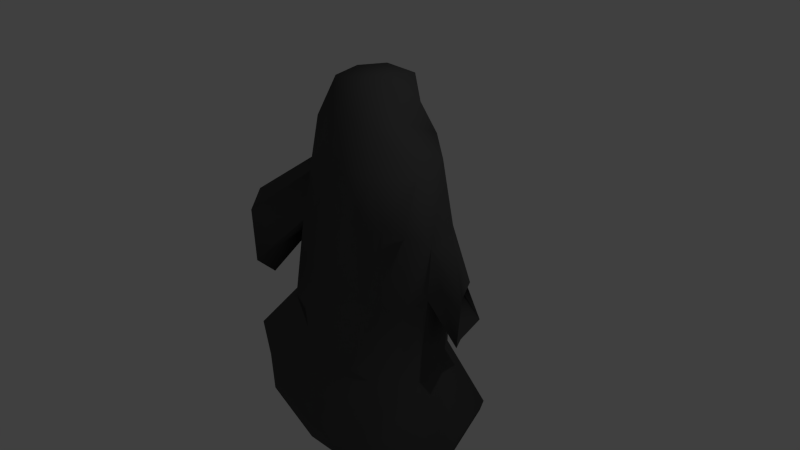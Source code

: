 # Source: ghost04-014cloth003armature003UV002.blend  (saved by Blender 2.66.1; exported with 4.5.12 LTS)
import bpy
from mathutils import Matrix  # noqa: F401  (used for matrix-valued properties, if any)

bpy.ops.wm.read_factory_settings(use_empty=True)
scene = bpy.context.scene
scene.name = 'Scene'

# ---- collections
col_collection_1 = bpy.data.collections.new('Collection 1'); scene.collection.children.link(col_collection_1)

# ---- materials (node trees are filled in below, after node groups)
mat_material_002 = bpy.data.materials.new('Material.002')
mat_material_002.alpha_threshold = 0.0
mat_material_002.use_transparent_shadow = False
mat_material_002.diffuse_color = (0.08353, 0.08353, 0.08353, 1.0)
mat_material_002.specular_color = (0.1473, 0.1473, 0.1473)
mat_material_002.roughness = 0.5
mat_material_002.line_color = (0.0, 0.0, 0.0, 1.0)

# ---- material node trees

# ---- world
world_world = bpy.data.worlds.new('World'); scene.world = world_world
world_world.color = (0.05088, 0.05088, 0.05088)
world_world.use_sun_shadow = False
world_world.sun_shadow_jitter_overblur = 0.0
world_world.cycles.sampling_method = 'MANUAL'
world_world.cycles.sample_map_resolution = 256

# ---- cameras
cam_camera = bpy.data.cameras.new('Camera')
cam_camera.clip_end = 100.0
cam_camera.lens = 35.0
cam_camera.sensor_width = 32.0
cam_camera.sensor_height = 18.0
cam_camera.ortho_scale = 7.314
cam_camera.dof.focus_distance = 0.0
cam_camera.dof.aperture_fstop = 128.0

# ---- lights
light_lamp = bpy.data.lights.new('Lamp', 'POINT')
light_lamp.transmission_factor = 0.0
light_lamp.cutoff_distance = 30.0
light_lamp.energy = 100.0
light_lamp.shadow_buffer_clip_start = 1.001
light_lamp.shadow_soft_size = 0.1
light_lamp.shadow_maximum_resolution = 0.006
light_lamp.use_absolute_resolution = True
light_lamp.cycles.use_multiple_importance_sampling = False

# ---- meshes
me_sphere = bpy.data.meshes.new('Sphere')
me_sphere.from_pydata([(-0.3417, 0.1195, 2.397), (-0.7685, 0.2419, 1.956), (-0.8481, 0.1794, 1.187), (-0.161, 0.4391, 2.397), (-0.4434, 0.735, 1.924), (-0.4675, 0.6639, 1.334), (0.1589, 0.5992, 2.307), (0.0154, 0.8535, 1.761), (0.09637, 0.731, 1.189), (0.3684, 0.4819, 2.024), (0.473, 0.6612, 1.6), (0.6307, 0.5334, 1.047), (0.4592, 0.1906, 1.827), (0.8949, 0.3357, 1.479), (1.124, 0.2803, 0.7168), (0.616, -0.07192, 1.871), (0.9665, -0.1695, 1.37), (1.236, -0.1966, 0.6209), (0.4694, -0.3481, 1.897), (0.6881, -0.6212, 1.388), (0.8088, -0.5709, 0.8139), (0.2195, -0.4757, 1.966), (0.1222, -0.7286, 1.44), (0.2704, -0.7229, 0.8707), (0.2653, -0.02164, 2.39), (-0.1089, -0.4373, 2.118), (-0.2895, -0.482, 1.612), (-0.2156, -0.5251, 1.03), (-0.31, -0.2467, 2.36), (-0.6153, -0.3076, 1.809), (-0.7491, -0.3782, 1.048), (-1.386, 0.2891, -0.7157), (-1.943, 0.356, -1.274), (-0.8863, 0.7557, -0.8299), (-1.127, 1.023, -1.204), (-0.3227, 0.8657, -0.9526), (-0.3505, 1.11, -1.412), (0.2402, 0.7933, -1.105), (0.3693, 1.002, -1.661), (0.8648, 0.4897, -1.218), (1.305, 0.7491, -2.019), (1.063, -0.2488, -1.356), (1.602, -0.2419, -2.152), (0.5859, -0.6474, -1.363), (0.9653, -1.068, -2.165), (-0.02519, -0.7125, -1.268), (-0.04842, -1.128, -2.146), (-0.621, -0.66, -1.099), (-0.8965, -1.054, -1.9), (-1.161, -0.4275, -0.9125), (-1.747, -0.634, -1.538), (-1.949, 0.3391, -1.48), (-1.138, 1.003, -1.375), (-0.371, 1.112, -1.584), (0.3373, 0.9831, -1.83), (1.237, 0.7572, -2.215), (1.548, -0.2291, -2.352), (0.9452, -1.074, -2.372), (-0.05933, -1.127, -2.353), (-0.9714, -1.037, -2.092), (-1.742, -0.5775, -1.737), (-0.6513, 0.4352, 1.316), (-0.1919, 0.7172, 1.246), (0.3644, 0.6457, 1.103), (0.876, 0.407, 0.9454), (1.086, -0.478, 0.7874), (0.5614, -0.7278, 0.829), (0.02976, -0.654, 0.9318), (-0.4072, -0.4124, 1.102), (1.162, -0.1787, -0.1148), (-0.1133, 0.7078, 0.09852), (0.4307, 0.5991, -0.04462), (1.001, 0.3729, -0.0005772), (0.6883, -0.5119, -0.2927), (0.1162, -0.6228, -0.2289), (-0.9912, 0.1746, 0.4411), (-0.6566, 0.6482, 0.2383), (-0.4406, -0.5423, -0.06186), (-0.9162, -0.4106, 0.3048), (-1.045, 0.5086, -0.8185), (-0.6041, 0.7972, -0.9013), (-0.04468, 0.8327, -1.043), (0.4959, 0.6686, -1.18), (0.977, 0.1262, -1.3), (0.8253, -0.4488, -1.36), (0.2783, -0.6787, -1.328), (-0.3249, -0.6764, -1.193), (-0.876, -0.5064, -1.009), (-1.258, -0.06038, -0.8284), (0.9489, -0.3761, -0.2878), (-0.1597, -0.5942, -0.1314), (0.1748, 0.7156, 0.04109), (1.089, 0.1364, -0.2374), (-0.9764, -0.08026, 0.1978), (-0.3916, 0.7366, 0.1886), (0.6994, 0.4937, -0.1003), (0.4057, -0.5882, -0.266), (-0.8605, 0.4399, 0.2763), (-0.7026, -0.4819, 0.05726), (1.332, 0.0561, 0.7745), (-0.8728, -0.1304, 1.191), (-1.391, -0.4199, 0.5429), (-1.37, -0.899, 0.4693), (-1.364, -0.5045, -0.2111), (-1.38, -0.8748, -0.2938), (-1.344, -0.6263, -0.5413), (-1.434, -0.6922, 0.6926), (1.191, 0.4101, 0.00323), (1.564, -0.01903, -0.005401), (1.482, -0.003467, -0.7261), (1.365, 0.5412, -0.6083), (1.296, 0.2736, -0.8163), (1.444, 0.252, 0.08037)], [], [(2, 1, 4, 5, 61), (1, 0, 3, 4), (4, 3, 6, 7), (5, 4, 7, 8, 62), (7, 6, 9, 10), (8, 7, 10, 11, 63), (10, 9, 12, 13), (11, 10, 13, 14, 64), (13, 12, 15, 16), (17, 16, 19, 20, 65), (16, 15, 18, 19), (19, 18, 21, 22), (20, 19, 22, 23, 66), (22, 21, 25, 26), (23, 22, 26, 27, 67), (26, 25, 28, 29), (27, 26, 29, 30, 68), (89, 73, 43, 84), (92, 72, 110, 111), (28, 24, 0), (29, 28, 0, 1), (90, 77, 47, 86), (0, 24, 3), (91, 71, 37, 81), (3, 24, 6), (92, 69, 41, 83), (6, 24, 9), (93, 75, 31, 88), (9, 24, 12), (94, 70, 35, 80), (12, 24, 15), (95, 72, 39, 82), (15, 24, 18), (96, 74, 45, 85), (18, 24, 21), (97, 76, 33, 79), (21, 24, 25), (98, 78, 49, 87), (25, 24, 28), (32, 31, 79, 33, 34), (34, 33, 80, 35, 36), (36, 35, 81, 37, 38), (38, 37, 82, 39, 40), (40, 39, 83, 41, 42), (42, 41, 84, 43, 44), (44, 43, 85, 45, 46), (46, 45, 86, 47, 48), (48, 47, 87, 49, 50), (50, 49, 88, 31, 32), (38, 40, 55, 54), (42, 44, 57, 56), (50, 32, 51, 60), (46, 48, 59, 58), (32, 34, 52, 51), (36, 38, 54, 53), (40, 42, 56, 55), (44, 46, 58, 57), (48, 50, 60, 59), (34, 36, 53, 52), (69, 89, 84, 41), (30, 29, 1, 2, 100), (65, 20, 73, 89), (74, 90, 86, 45), (23, 67, 90, 74), (67, 27, 77, 90), (70, 91, 81, 35), (8, 63, 91, 70), (63, 11, 71, 91), (72, 92, 83, 39), (78, 93, 88, 49), (76, 94, 80, 33), (5, 62, 94, 76), (62, 8, 70, 94), (71, 95, 82, 37), (11, 64, 95, 71), (17, 65, 89, 69), (73, 96, 85, 43), (20, 66, 96, 73), (66, 23, 74, 96), (75, 97, 79, 31), (2, 61, 97, 75), (61, 5, 76, 97), (77, 98, 87, 47), (27, 68, 98, 77), (68, 30, 78, 98), (14, 13, 16, 17, 99), (64, 14, 72, 95), (2, 75, 103, 101), (75, 93, 105, 103), (30, 100, 106, 102), (100, 2, 101, 106), (93, 78, 104, 105), (78, 30, 102, 104), (99, 17, 108, 112), (17, 69, 109, 108), (72, 14, 107, 110), (69, 92, 111, 109), (14, 99, 112, 107)])
me_sphere.polygons.foreach_set('use_smooth', [True] * 98)
_uv = me_sphere.uv_layers.new(name='UVMap')
_uv.uv.foreach_set('vector', [0.0, 0.0, 0.0, 0.0, 0.0, 0.0, 0.0, 0.0, 0.0, 0.0, 0.0, 0.0, 0.0, 0.0, 0.0, 0.0, 0.0, 0.0, 7.867e-05, 0.6191, 0.02577, 7.867e-05, 0.391, 0.01446, 0.4967, 0.6191, 0.0, 0.0, 0.0, 0.0, 0.0, 0.0, 0.0, 0.0, 0.0, 0.0, 0.4967, 0.6191, 0.391, 0.01446, 0.7472, 0.1061, 0.9999, 0.5002, 0.0, 0.0, 0.0, 0.0, 0.0, 0.0, 0.0, 0.0, 0.0, 0.0, 0.0, 0.0, 0.0, 0.0, 0.0, 0.0, 0.0, 0.0, 0.0, 0.0, 0.0, 0.0, 0.0, 0.0, 0.0, 0.0, 0.0, 0.0, 0.0, 0.0, 0.0, 0.0, 0.0, 0.0, 0.0, 0.0, 0.0, 0.0, 0.0, 0.0, 0.0, 0.0, 0.0, 0.0, 0.0, 0.0, 0.0, 0.0, 0.0, 0.0, 0.0, 0.0, 0.0, 0.0, 0.0, 0.0, 0.0, 0.0, 0.0, 0.0, 0.0, 0.0, 0.0, 0.0, 0.0, 0.0, 0.0, 0.0, 0.0, 0.0, 0.0, 0.0, 0.0, 0.0, 0.0, 0.0, 0.0, 0.0, 0.0, 0.0, 0.0, 0.0, 0.0, 0.0, 0.0, 0.0, 0.0, 0.0, 0.0, 0.0, 0.0, 0.0, 0.0, 0.0, 0.0, 0.0, 0.0, 0.0, 0.0, 0.0, 0.0, 0.0, 0.0, 0.0, 0.0, 0.0, 0.0, 0.0, 0.0, 0.0, 0.0, 0.0, 0.0, 0.0, 0.0, 0.0, 0.0, 0.0, 0.0, 0.0, 0.0, 0.0, 0.0, 0.0, 0.0, 0.0, 0.0, 0.0, 0.0, 0.0, 0.0, 0.0, 0.0, 0.0, 0.0, 0.0, 0.0, 0.0, 0.0, 0.0, 0.0, 0.0, 0.0, 0.0, 0.0, 0.0, 0.0, 0.0, 0.0, 0.0, 0.0, 0.0, 0.0, 0.0, 0.0, 0.0, 0.0, 0.0, 0.0, 0.0, 0.0, 0.0, 0.0, 0.0, 0.0, 0.0, 0.0, 0.0, 0.0, 0.0, 0.0, 0.0, 0.0, 0.0, 0.0, 0.0, 0.0, 0.0, 0.0, 0.0, 0.0, 0.0, 0.0, 0.0, 0.0, 0.0, 0.0, 0.0, 0.0, 0.0, 0.0, 0.0, 0.0, 0.0, 0.0, 0.0, 0.0, 0.0, 0.0, 0.0, 0.0, 0.0, 0.0, 0.0, 0.0, 0.0, 0.0, 0.0, 0.0, 0.0, 0.0, 0.0, 0.0, 0.0, 0.0, 0.0, 0.0, 0.0, 0.0, 0.0, 0.0, 0.0, 0.0, 0.0, 0.0, 0.0, 0.0, 0.0, 0.0, 0.0, 0.0, 0.0, 0.0, 0.0, 0.0, 0.0, 0.0, 0.0, 0.0, 0.0, 0.0, 0.0, 0.0, 0.0, 0.0, 0.0, 0.0, 0.0, 0.0, 0.0, 0.0, 0.0, 0.0, 0.0, 0.0, 0.0, 0.0, 0.0, 0.0, 0.0, 0.0, 0.0, 0.0, 0.0, 0.0, 0.0, 0.0, 0.0, 0.0, 0.0, 0.0, 0.0, 0.0, 0.0, 0.0, 0.0, 0.0, 0.0, 0.0, 0.0, 0.0, 0.0, 0.0, 0.0, 0.0, 0.0, 0.0, 0.0, 0.0, 0.0, 0.0, 0.0, 0.0, 0.0, 0.0, 0.0, 0.0, 0.0, 0.0, 0.0, 0.0, 0.0, 0.0, 0.0, 0.0, 0.0, 0.0, 0.0, 0.0, 0.0, 0.0, 0.0, 0.0, 0.0, 0.0, 0.0, 0.0, 0.0, 0.0, 0.0, 0.0, 0.0, 0.0, 0.0, 0.0, 0.0, 0.0, 0.0, 0.0, 0.0, 0.0, 0.0, 0.0, 0.0, 0.0, 0.0, 0.0, 0.0, 0.0, 0.0, 0.0, 0.0, 0.0, 0.0, 0.0, 0.0, 0.0, 0.0, 0.0, 0.0, 0.0, 0.0, 0.0, 0.0, 0.0, 0.0, 0.0, 0.0, 0.0, 0.0, 0.0, 0.0, 0.0, 0.0, 0.0, 0.0, 0.0, 0.0, 0.0, 0.0, 0.0, 0.0, 0.0, 0.0, 0.0, 0.0, 0.0, 0.0, 0.0, 0.0, 0.0, 0.0, 0.0, 0.0, 0.0, 0.0, 0.0, 0.0, 0.0, 0.0, 0.0, 0.0, 0.0, 0.0, 0.0, 0.0, 0.0, 0.0, 0.0, 0.0, 0.0, 0.0, 0.0, 0.0, 0.0, 0.0, 0.0, 0.0, 0.0, 0.0, 0.0, 0.0, 0.0, 0.0, 0.0, 0.0, 0.0, 0.0, 0.0, 0.0, 0.0, 0.0, 0.0, 0.0, 0.0, 0.0, 0.0, 0.0, 0.0, 0.0, 0.0, 0.0, 0.0, 0.0, 0.0, 0.0, 0.0, 0.0, 0.0, 0.0, 0.0, 0.0, 0.0, 0.0, 0.0, 0.0, 0.0, 0.0, 0.0, 0.0, 0.0, 0.0, 0.0, 0.0, 0.0, 0.0, 0.0, 0.0, 0.0, 0.0, 0.0, 0.0, 0.0, 0.0, 0.0, 0.0, 0.0, 0.0, 0.0, 0.0, 0.0, 0.0, 0.0, 0.0, 0.0, 0.0, 0.0, 0.0, 0.0, 0.0, 0.0, 0.0, 0.0, 0.0, 0.0, 0.0, 0.0, 0.0, 0.0, 0.0, 0.0, 0.0, 0.0, 0.0, 0.0, 0.0, 0.0, 0.0, 0.0, 0.0, 0.0, 0.0, 0.0, 0.0, 0.0, 0.0, 0.0, 0.0, 0.0, 0.0, 0.0, 0.0, 0.0, 0.0, 0.0, 0.0, 0.0, 0.0, 0.0, 0.0, 0.0, 0.0, 0.0, 0.0, 0.0, 0.0, 0.0, 0.0, 0.0, 0.0, 0.0, 0.0, 0.0, 0.0, 0.0, 0.0, 0.0, 0.0, 0.0, 0.0, 0.0, 0.0, 0.0, 0.0, 0.0, 0.0, 0.0, 0.0, 0.0, 0.0, 0.0, 0.0, 0.0, 0.0, 0.0, 0.0, 0.0, 0.0, 0.0, 0.0, 0.0, 0.0, 0.0, 0.0, 0.0, 0.0, 0.0, 0.0, 0.0, 0.0, 0.0, 0.0, 0.0, 0.0, 0.0, 0.0, 0.0, 0.0, 0.0, 0.0, 0.0, 0.0, 0.0, 0.0, 0.0, 0.0, 0.0, 0.0, 0.0, 0.0, 0.0, 0.0, 0.0, 0.0, 0.0, 0.0, 0.0, 0.0, 0.0, 0.0, 0.0, 0.0, 0.0, 0.0, 0.0, 0.0, 0.0, 0.0, 0.0, 0.0, 0.0, 0.0, 0.0, 0.0, 0.0, 0.0, 0.0, 0.0, 0.0, 0.0, 0.0, 0.0, 0.0, 0.0, 0.0, 0.0, 0.0, 0.0, 0.0, 0.0, 0.0, 0.0, 0.0, 0.0, 0.0, 0.0, 0.0, 0.0, 0.0, 0.0, 0.0, 0.0, 0.0, 0.0, 0.0, 0.0, 0.0, 0.0, 0.0, 0.0, 0.0, 0.0, 0.0, 0.0, 0.0, 0.0, 0.0, 0.0, 0.0, 0.0, 0.0, 0.0, 0.0, 0.0, 0.0, 0.0, 0.0, 0.0, 0.0, 0.0, 0.0, 0.0, 0.0, 0.0, 0.0, 0.0, 0.0, 0.0, 0.0, 0.0, 0.0, 0.0, 0.0, 0.0, 0.0, 0.0, 0.0, 0.0, 0.0, 0.0, 0.0, 0.0, 0.0, 0.0, 0.0, 0.0, 0.0, 0.0, 0.0, 0.0, 0.0, 0.0, 0.0, 0.0, 0.0, 0.0, 0.0, 0.0, 0.0, 0.0, 0.0, 0.0, 0.0, 0.0, 0.0, 0.0, 0.0, 0.0, 0.0, 0.0, 0.0, 0.0, 0.0, 0.0, 0.0, 0.0, 0.0, 0.0, 0.0, 0.0, 0.0, 0.0, 0.0, 0.0, 0.0, 0.0, 0.0, 0.0, 0.0, 0.0, 0.0, 0.0, 0.0, 0.0, 0.0, 0.0, 0.0, 0.0, 0.0, 0.0, 0.0, 0.0, 0.0, 0.0, 0.0, 0.0, 0.0, 0.0, 0.0, 0.0])
me_sphere.materials.append(mat_material_002)
me_sphere.use_remesh_preserve_volume = False
me_sphere.use_remesh_preserve_attributes = False
me_sphere.use_mirror_vertex_groups = False
me_sphere.update()
arm_armature = bpy.data.armatures.new('Armature')  # bones are not reproduced

# ---- objects
ob_armature = bpy.data.objects.new('Armature', arm_armature)
ob_sphere = bpy.data.objects.new('Sphere', me_sphere)
ob_lamp = bpy.data.objects.new('Lamp', light_lamp)
ob_camera = bpy.data.objects.new('Camera', cam_camera)

# ---- transforms, parenting, visibility, modifiers, constraints
ob_armature.location = (0.0, 0.0, 0.0)
ob_armature.show_in_front = True
ob_armature.lineart.crease_threshold = 0.0
ob_sphere.parent = ob_armature
ob_sphere.location = (0.0, 0.0, 0.0)
ob_sphere.lineart.crease_threshold = 0.0
_vg = ob_sphere.vertex_groups.new(name='Bone')
for _i, _w in zip([5, 8, 11, 20, 23, 27, 31, 33, 34, 35, 43, 47, 49, 52, 62, 63, 66, 67, 69, 70, 71, 72, 73, 74, 75, 76, 77, 78, 79, 80, 82, 86, 87, 88, 89, 90, 91, 92, 93, 94, 95, 96, 97, 98, 103, 104, 105, 107, 109], [0.02715, 0.06659, 0.03137, 0.04922, 0.08423, 0.02661, 0.01308, 0.06562, 0.01427, 0.04696, 0.0009513, 0.03459, 0.03461, 0.006855, 0.0615, 0.06139, 0.08942, 0.07075, 0.07031, 0.7538, 0.6759, 0.1207, 0.5199, 0.7738, 0.1539, 0.6124, 0.6784, 0.1317, 0.05931, 0.06389, 0.003578, 0.01364, 0.03964, 0.002894, 0.2384, 0.7753, 0.7434, 0.04398, 0.1089, 0.7025, 0.4951, 0.6948, 0.4505, 0.468, 0.03896, 0.01661, 0.009296, 0.0265, 0.004278]): _vg.add([_i], _w, 'REPLACE')
_vg = ob_sphere.vertex_groups.new(name='Bone.001')
for _i, _w in zip([19, 20, 22, 23, 26, 27, 65, 66, 67, 68, 74, 77, 90], [0.06807, 0.1071, 0.1313, 0.5281, 0.05348, 0.5304, 0.02552, 0.3067, 0.5659, 0.1771, 0.004837, 0.01185, 0.02009]): _vg.add([_i], _w, 'REPLACE')
_vg = ob_sphere.vertex_groups.new(name='Bone.002')
for _i, _w in zip([0, 1, 2, 3, 4, 5, 6, 7, 8, 9, 10, 11, 12, 13, 15, 16, 18, 19, 20, 21, 22, 23, 24, 25, 26, 27, 28, 29, 61, 62, 63, 64, 66, 67, 68, 100], [0.9504, 0.7858, 0.001143, 0.9392, 0.7541, 0.1447, 0.9233, 0.7259, 0.1426, 0.8863, 0.6392, 0.06783, 0.8429, 0.1842, 0.7821, 0.0616, 0.8234, 0.2145, 0.03359, 0.9003, 0.6514, 0.09596, 0.9647, 0.9443, 0.7911, 0.1025, 0.9587, 0.8058, 0.09231, 0.1304, 0.09611, 0.01489, 0.06655, 0.08713, 0.09527, 0.02527]): _vg.add([_i], _w, 'REPLACE')
_vg = ob_sphere.vertex_groups.new(name='Bone.004')
for _i, _w in zip([1, 2, 4, 5, 7, 8, 10, 22, 23, 26, 27, 29, 30, 61, 62, 63, 67, 68, 76, 94], [0.04254, 0.07062, 0.1463, 0.5127, 0.09242, 0.1648, 0.02611, 0.01834, 0.01259, 0.06384, 0.177, 0.002985, 0.04687, 0.3528, 0.382, 0.08439, 0.08749, 0.4526, 0.02071, 0.0147]): _vg.add([_i], _w, 'REPLACE')
_vg = ob_sphere.vertex_groups.new(name='Bone.007')
for _i, _w in zip([0, 1, 2, 4, 5, 7, 8, 22, 26, 27, 29, 30, 31, 49, 61, 62, 67, 68, 70, 75, 76, 77, 78, 79, 88, 90, 93, 94, 97, 98, 100, 101, 102, 103, 104, 105, 106], [0.0004589, 0.1454, 0.8746, 0.03226, 0.2056, 0.008143, 0.02241, 0.001268, 0.06187, 0.1077, 0.141, 0.9074, 0.06515, 0.007578, 0.5056, 0.1117, 0.05747, 0.2471, 0.03347, 0.7615, 0.1956, 0.1597, 0.8113, 0.007956, 0.0577, 0.06087, 0.7717, 0.09628, 0.3827, 0.3831, 0.9291, 0.981, 0.9656, 0.9314, 0.9439, 0.9431, 0.9758]): _vg.add([_i], _w, 'REPLACE')
_vg = ob_sphere.vertex_groups.new(name='Bone.005')
for _i, _w in zip([4, 5, 6, 7, 8, 9, 10, 11, 12, 13, 14, 15, 16, 17, 18, 19, 20, 21, 22, 23, 27, 62, 63, 64, 65, 66, 67, 70, 71, 73, 91, 94, 99], [0.03143, 0.08435, 0.01651, 0.118, 0.5419, 0.06534, 0.2334, 0.6217, 0.1014, 0.5995, 0.006822, 0.1291, 0.4674, 0.01072, 0.1089, 0.5532, 0.4707, 0.0355, 0.1066, 0.1431, 0.0007543, 0.284, 0.6028, 0.2088, 0.1915, 0.2969, 0.07753, 0.03196, 0.01813, 0.003657, 0.04208, 0.01822, 0.00707]): _vg.add([_i], _w, 'REPLACE')
_vg = ob_sphere.vertex_groups.new(name='Bone.006')
for _i, _w in zip([8, 10, 11, 12, 13, 14, 15, 16, 17, 18, 19, 20, 22, 23, 39, 63, 64, 65, 66, 67, 69, 70, 71, 72, 73, 74, 83, 89, 91, 92, 95, 96, 99, 107, 108, 109, 110, 111, 112], [0.02702, 0.0605, 0.2394, 0.02938, 0.1957, 0.9593, 0.07298, 0.4575, 0.947, 0.02768, 0.1322, 0.3086, 0.01434, 0.08142, 0.006794, 0.1277, 0.7296, 0.7235, 0.1929, 0.03725, 0.8842, 0.02194, 0.1718, 0.8537, 0.2981, 0.0529, 0.001865, 0.602, 0.0795, 0.8639, 0.3819, 0.1316, 0.9618, 0.9517, 0.9787, 0.9564, 0.9599, 0.9557, 0.9897]): _vg.add([_i], _w, 'REPLACE')
_vg = ob_sphere.vertex_groups.new(name='Bone.008')
for _i, _w in zip([37, 38, 39, 40, 41, 42, 43, 44, 46, 48, 53, 54, 55, 56, 57, 58, 59, 69, 73, 82, 83, 84, 85, 89, 92, 95, 96], [0.04385, 0.1767, 0.7925, 0.8566, 0.9486, 0.9582, 0.7082, 0.7866, 0.2007, 0.02461, 0.01871, 0.2051, 0.8393, 0.9486, 0.7721, 0.2218, 0.02237, 0.005406, 0.08573, 0.2499, 0.9411, 0.8694, 0.2071, 0.1076, 0.07733, 0.03238, 0.03495]): _vg.add([_i], _w, 'REPLACE')
_vg = ob_sphere.vertex_groups.new(name='Bone.009')
for _i, _w in zip([31, 32, 33, 34, 35, 36, 44, 46, 47, 48, 49, 50, 51, 52, 53, 57, 58, 59, 60, 70, 75, 76, 77, 78, 79, 80, 81, 86, 87, 88, 90, 93, 94, 97, 98, 103, 105], [0.8632, 0.9474, 0.7262, 0.7624, 0.1725, 0.1236, 0.006947, 0.1552, 0.683, 0.7267, 0.8804, 0.9505, 0.9519, 0.7428, 0.1305, 0.01481, 0.1451, 0.7418, 0.9463, 0.01526, 0.04446, 0.08528, 0.07638, 0.005265, 0.8151, 0.5176, 0.0009593, 0.2215, 0.8288, 0.8866, 0.0321, 0.09295, 0.05903, 0.1008, 0.09209, 0.002786, 0.01197]): _vg.add([_i], _w, 'REPLACE')
_vg = ob_sphere.vertex_groups.new(name='Bone.010')
for _i, _w in zip([43, 44, 45, 46, 47, 48, 49, 50, 57, 58, 59, 60, 73, 74, 77, 84, 85, 86, 87, 90, 96], [0.2506, 0.1701, 0.9905, 0.6334, 0.2563, 0.2178, 0.02982, 0.003105, 0.1811, 0.6224, 0.2049, 0.01375, 0.02886, 0.06512, 1.412e-05, 0.08847, 0.7569, 0.7353, 0.1011, 0.02903, 0.05981]): _vg.add([_i], _w, 'REPLACE')
_vg = ob_sphere.vertex_groups.new(name='Bone.011')
for _i, _w in zip([31, 33, 34, 35, 36, 37, 38, 39, 40, 52, 53, 54, 55, 70, 71, 76, 79, 80, 81, 82, 83, 91, 94, 95], [0.01091, 0.1751, 0.1843, 0.7615, 0.8327, 0.921, 0.7882, 0.1562, 0.1256, 0.2076, 0.8158, 0.7579, 0.1427, 0.06308, 0.07442, 0.007539, 0.0871, 0.3936, 0.9459, 0.696, 0.00189, 0.07087, 0.03423, 0.0577]): _vg.add([_i], _w, 'REPLACE')
_m = ob_sphere.modifiers.new('Armature', 'ARMATURE')
_m.object = ob_armature
ob_lamp.location = (4.076, 1.005, 5.904)
ob_lamp.rotation_euler = (0.6503, 0.05522, 1.866)
ob_lamp.lock_rotations_4d = False
ob_lamp.empty_display_type = 'ARROWS'
ob_lamp.color = (0.0, 0.0, 0.0, 0.0)
ob_lamp.lineart.crease_threshold = 0.0
ob_camera.location = (7.481, -6.508, 5.344)
ob_camera.rotation_euler = (1.109, 0.01082, 0.8149)
ob_camera.lock_rotations_4d = False
ob_camera.empty_display_type = 'ARROWS'
ob_camera.color = (0.0, 0.0, 0.0, 0.0)
ob_camera.display_type = 'WIRE'
ob_camera.lineart.crease_threshold = 0.0

# ---- collection membership
col_collection_1.objects.link(ob_armature)
col_collection_1.objects.link(ob_sphere)
col_collection_1.objects.link(ob_lamp)
col_collection_1.objects.link(ob_camera)

# ---- scene / render settings (as saved in the file)
scene.camera = ob_camera
scene.frame_start = 1; scene.frame_end = 38; scene.frame_set(39)
scene.render.engine = 'BLENDER_EEVEE_NEXT'
scene.render.image_settings.color_mode = 'RGB'
scene.render.image_settings.compression = 90
scene.render.resolution_percentage = 50
scene.render.dither_intensity = 0.0
scene.render.bake_margin = 2
scene.cycles.use_denoising = False
scene.cycles.samples = 10
scene.cycles.sampling_pattern = 'TABULATED_SOBOL'
scene.cycles.light_sampling_threshold = 0.0
scene.cycles.use_adaptive_sampling = False
scene.cycles.use_light_tree = False
scene.cycles.blur_glossy = 0.0
scene.cycles.volume_bounces = 1
scene.cycles.pixel_filter_type = 'GAUSSIAN'
scene.cycles.sample_clamp_indirect = 0.0
scene.view_settings.view_transform = 'Standard'
bpy.context.view_layer.update()
